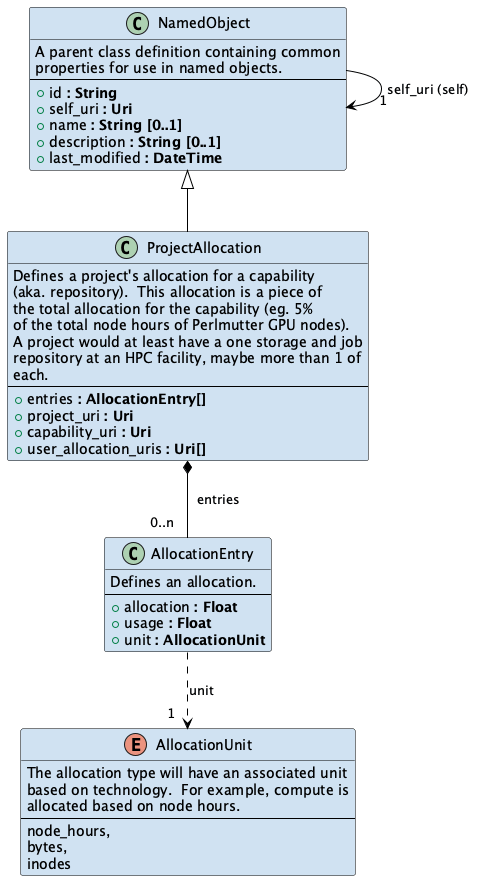

The diagram above was rendered by PlantUML. Its source (embedded in the PNG):
@startuml

skinparam class {
  BackgroundColor D0E2F2
  ArrowColor Black
  BorderColor Black
}

class NamedObject {
  A parent class definition containing common
  properties for use in named objects.
---
  + id <b>: String</b>
  + self_uri <b>: Uri</b>
  + name <b>: String [0..1]</b>
  + description <b>: String [0..1]</b>
  + last_modified <b>: DateTime</b>
}

NamedObject --> "      1" NamedObject : self_uri (self)

enum AllocationUnit {
  The allocation type will have an associated unit
  based on technology.  For example, compute is
  allocated based on node hours.
---
  node_hours,
  bytes,
  inodes
}

class AllocationEntry {
  Defines an allocation.
---
  + allocation <b>: Float</b>
  + usage <b>: Float</b>
  + unit <b>: AllocationUnit</b>
}

AllocationEntry ..> "1   " AllocationUnit : unit

class ProjectAllocation {
  Defines a project's allocation for a capability
  (aka. repository).  This allocation is a piece of
  the total allocation for the capability (eg. 5%
  of the total node hours of Perlmutter GPU nodes).
  A project would at least have a one storage and job
  repository at an HPC facility, maybe more than 1 of
  each.
---
  + entries <b>: AllocationEntry[]</b>
  + project_uri <b>: Uri</b>
  + capability_uri <b>: Uri</b>
  + user_allocation_uris <b>: Uri[]</b>
}

ProjectAllocation *-- "0..n   " AllocationEntry : "  entries"
NamedObject <|-- ProjectAllocation

@enduml